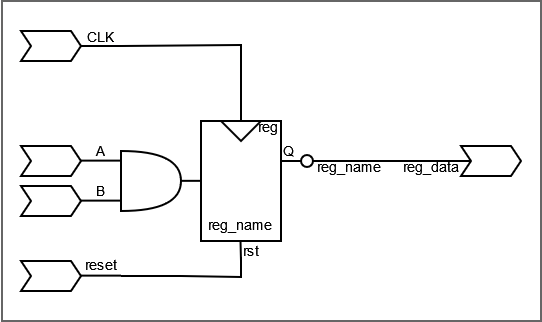

The diagram above was exported from draw.io. Its source (the exported page's mxGraphModel, read from the mxfile embedded in the PNG):
<mxGraphModel dx="486" dy="246" grid="1" gridSize="10" guides="1" tooltips="1" connect="1" arrows="1" fold="1" page="1" pageScale="1" pageWidth="827" pageHeight="1169" math="0" shadow="0">
  <root>
    <mxCell id="0" />
    <mxCell id="1" parent="0" />
    <mxCell id="2" value="" style="rounded=0;whiteSpace=wrap;html=1;labelBackgroundColor=#CB9EFF;fontSize=7;fillColor=#FFFFFF;fontColor=#333333;strokeColor=#666666;" vertex="1" parent="1">
      <mxGeometry x="240.5" y="280" width="269.5" height="160" as="geometry" />
    </mxCell>
    <mxCell id="3" value="&lt;font style=&quot;font-size: 7px;&quot;&gt;reg_name&lt;/font&gt;" style="rounded=0;whiteSpace=wrap;html=1;verticalAlign=bottom;spacingBottom=0;fillColor=none;" vertex="1" parent="1">
      <mxGeometry x="340" y="340" width="40" height="60" as="geometry" />
    </mxCell>
    <mxCell id="4" value="reg" style="text;html=1;strokeColor=none;fillColor=none;align=center;verticalAlign=middle;whiteSpace=wrap;rounded=0;fontSize=7;" vertex="1" parent="1">
      <mxGeometry x="367" y="339" width="14" height="8" as="geometry" />
    </mxCell>
    <mxCell id="5" value="" style="endArrow=none;html=1;rounded=0;fontSize=7;" edge="1" parent="1">
      <mxGeometry width="50" height="50" relative="1" as="geometry">
        <mxPoint x="390" y="360" as="sourcePoint" />
        <mxPoint x="380" y="360" as="targetPoint" />
      </mxGeometry>
    </mxCell>
    <mxCell id="6" value="" style="endArrow=none;html=1;rounded=0;fontSize=7;" edge="1" parent="1">
      <mxGeometry width="50" height="50" relative="1" as="geometry">
        <mxPoint x="360" y="340" as="sourcePoint" />
        <mxPoint x="360" y="330" as="targetPoint" />
      </mxGeometry>
    </mxCell>
    <mxCell id="7" value="" style="triangle;whiteSpace=wrap;html=1;fontSize=7;rotation=90;fillColor=none;" vertex="1" parent="1">
      <mxGeometry x="355" y="335" width="10" height="20" as="geometry" />
    </mxCell>
    <mxCell id="8" value="Q" style="text;html=1;strokeColor=none;fillColor=none;align=center;verticalAlign=middle;whiteSpace=wrap;rounded=0;fontSize=7;" vertex="1" parent="1">
      <mxGeometry x="381" y="350" width="6" height="10" as="geometry" />
    </mxCell>
    <mxCell id="9" value="" style="endArrow=none;html=1;rounded=0;fontSize=7;startArrow=oval;startFill=0;" edge="1" parent="1">
      <mxGeometry width="50" height="50" relative="1" as="geometry">
        <mxPoint x="393" y="360" as="sourcePoint" />
        <mxPoint x="430" y="360" as="targetPoint" />
      </mxGeometry>
    </mxCell>
    <mxCell id="10" value="&lt;font style=&quot;font-size: 7px;&quot;&gt;reg_name&lt;/font&gt;" style="edgeLabel;html=1;align=center;verticalAlign=middle;resizable=0;points=[];fontSize=7;labelBackgroundColor=none;" vertex="1" connectable="0" parent="9">
      <mxGeometry x="0.1267" relative="1" as="geometry">
        <mxPoint y="3" as="offset" />
      </mxGeometry>
    </mxCell>
    <mxCell id="11" value="" style="shape=step;perimeter=stepPerimeter;whiteSpace=wrap;html=1;fixedSize=1;labelBackgroundColor=#CB9EFF;fontSize=7;fillColor=none;size=5;" vertex="1" parent="1">
      <mxGeometry x="250" y="295" width="30" height="15" as="geometry" />
    </mxCell>
    <mxCell id="12" value="" style="shape=step;perimeter=stepPerimeter;whiteSpace=wrap;html=1;fixedSize=1;labelBackgroundColor=#CB9EFF;fontSize=7;fillColor=none;size=5;" vertex="1" parent="1">
      <mxGeometry x="250" y="352.5" width="30" height="15" as="geometry" />
    </mxCell>
    <mxCell id="13" value="" style="endArrow=none;html=1;rounded=0;fontSize=7;movable=0;resizable=0;rotatable=0;deletable=0;editable=0;connectable=0;" edge="1" parent="1">
      <mxGeometry width="50" height="50" relative="1" as="geometry">
        <mxPoint x="300" y="359.80999999999995" as="sourcePoint" />
        <mxPoint x="280" y="359.80999999999995" as="targetPoint" />
      </mxGeometry>
    </mxCell>
    <mxCell id="14" value="A" style="edgeLabel;html=1;align=center;verticalAlign=middle;resizable=0;points=[];fontSize=7;labelBackgroundColor=none;" vertex="1" connectable="0" parent="13">
      <mxGeometry x="0.1962" relative="1" as="geometry">
        <mxPoint x="2" y="-5" as="offset" />
      </mxGeometry>
    </mxCell>
    <mxCell id="15" value="" style="endArrow=none;html=1;rounded=0;fontSize=7;" edge="1" parent="1">
      <mxGeometry width="50" height="50" relative="1" as="geometry">
        <mxPoint x="280" y="302.5" as="sourcePoint" />
        <mxPoint x="300" y="302.5" as="targetPoint" />
      </mxGeometry>
    </mxCell>
    <mxCell id="16" value="CLK" style="edgeLabel;html=1;align=center;verticalAlign=middle;resizable=0;points=[];fontSize=7;labelBackgroundColor=none;" vertex="1" connectable="0" parent="15">
      <mxGeometry x="0.4" y="-1" relative="1" as="geometry">
        <mxPoint x="-4" y="-6" as="offset" />
      </mxGeometry>
    </mxCell>
    <mxCell id="17" value="" style="shape=step;perimeter=stepPerimeter;whiteSpace=wrap;html=1;fixedSize=1;labelBackgroundColor=#CB9EFF;fontSize=7;fillColor=none;size=5;" vertex="1" parent="1">
      <mxGeometry x="470" y="352.5" width="30" height="15" as="geometry" />
    </mxCell>
    <mxCell id="18" value="" style="endArrow=none;html=1;rounded=0;fontSize=7;" edge="1" parent="1">
      <mxGeometry width="50" height="50" relative="1" as="geometry">
        <mxPoint x="475" y="360" as="sourcePoint" />
        <mxPoint x="440" y="360" as="targetPoint" />
      </mxGeometry>
    </mxCell>
    <mxCell id="19" value="reg_data" style="edgeLabel;html=1;align=center;verticalAlign=middle;resizable=0;points=[];fontSize=7;labelBackgroundColor=none;" vertex="1" connectable="0" parent="18">
      <mxGeometry x="0.1962" relative="1" as="geometry">
        <mxPoint x="1" y="3" as="offset" />
      </mxGeometry>
    </mxCell>
    <mxCell id="20" value="" style="endArrow=none;html=1;rounded=0;fontSize=7;" edge="1" parent="1">
      <mxGeometry width="50" height="50" relative="1" as="geometry">
        <mxPoint x="360" y="330" as="sourcePoint" />
        <mxPoint x="300" y="302.5" as="targetPoint" />
        <Array as="points">
          <mxPoint x="360" y="302" />
        </Array>
      </mxGeometry>
    </mxCell>
    <mxCell id="21" value="" style="endArrow=none;html=1;rounded=0;fontSize=7;" edge="1" parent="1">
      <mxGeometry width="50" height="50" relative="1" as="geometry">
        <mxPoint x="430" y="360" as="sourcePoint" />
        <mxPoint x="440" y="360" as="targetPoint" />
      </mxGeometry>
    </mxCell>
    <mxCell id="22" value="" style="endArrow=none;html=1;rounded=0;fontSize=7;" edge="1" parent="1">
      <mxGeometry width="50" height="50" relative="1" as="geometry">
        <mxPoint x="360" y="410" as="sourcePoint" />
        <mxPoint x="359.75" y="400" as="targetPoint" />
      </mxGeometry>
    </mxCell>
    <mxCell id="23" value="rst" style="edgeLabel;html=1;align=center;verticalAlign=middle;resizable=0;points=[];fontSize=7;" vertex="1" connectable="0" parent="22">
      <mxGeometry x="0.4132" relative="1" as="geometry">
        <mxPoint x="5" y="2" as="offset" />
      </mxGeometry>
    </mxCell>
    <mxCell id="24" value="" style="group" vertex="1" connectable="0" parent="1">
      <mxGeometry x="250" y="410" width="80" height="15" as="geometry" />
    </mxCell>
    <mxCell id="25" value="" style="shape=step;perimeter=stepPerimeter;whiteSpace=wrap;html=1;fixedSize=1;labelBackgroundColor=#CB9EFF;fontSize=7;fillColor=none;size=5;" vertex="1" parent="24">
      <mxGeometry width="30" height="15" as="geometry" />
    </mxCell>
    <mxCell id="26" value="" style="endArrow=none;html=1;rounded=0;fontSize=7;" edge="1" parent="24">
      <mxGeometry width="50" height="50" relative="1" as="geometry">
        <mxPoint x="50" y="7.309999999999945" as="sourcePoint" />
        <mxPoint x="30" y="7.309999999999945" as="targetPoint" />
      </mxGeometry>
    </mxCell>
    <mxCell id="27" value="reset" style="edgeLabel;html=1;align=center;verticalAlign=middle;resizable=0;points=[];fontSize=7;labelBackgroundColor=none;" vertex="1" connectable="0" parent="26">
      <mxGeometry x="0.1962" relative="1" as="geometry">
        <mxPoint x="2" y="-5" as="offset" />
      </mxGeometry>
    </mxCell>
    <mxCell id="28" value="" style="endArrow=none;html=1;rounded=0;fontSize=7;" edge="1" parent="24">
      <mxGeometry width="50" height="50" relative="1" as="geometry">
        <mxPoint x="50" y="7.5" as="sourcePoint" />
        <mxPoint x="80" y="7.5" as="targetPoint" />
      </mxGeometry>
    </mxCell>
    <mxCell id="29" value="" style="endArrow=none;html=1;rounded=0;fontSize=7;" edge="1" parent="1">
      <mxGeometry width="50" height="50" relative="1" as="geometry">
        <mxPoint x="330" y="417.5" as="sourcePoint" />
        <mxPoint x="360" y="408" as="targetPoint" />
        <Array as="points">
          <mxPoint x="360" y="418" />
        </Array>
      </mxGeometry>
    </mxCell>
    <mxCell id="30" value="" style="shape=step;perimeter=stepPerimeter;whiteSpace=wrap;html=1;fixedSize=1;labelBackgroundColor=#CB9EFF;fontSize=7;fillColor=none;size=5;" vertex="1" parent="1">
      <mxGeometry x="250" y="372.5" width="30" height="15" as="geometry" />
    </mxCell>
    <mxCell id="31" value="" style="endArrow=none;html=1;rounded=0;fontSize=7;" edge="1" parent="1">
      <mxGeometry width="50" height="50" relative="1" as="geometry">
        <mxPoint x="300" y="379.80999999999995" as="sourcePoint" />
        <mxPoint x="280" y="379.80999999999995" as="targetPoint" />
      </mxGeometry>
    </mxCell>
    <mxCell id="32" value="B" style="edgeLabel;html=1;align=center;verticalAlign=middle;resizable=0;points=[];fontSize=7;labelBackgroundColor=none;" vertex="1" connectable="0" parent="31">
      <mxGeometry x="0.1962" relative="1" as="geometry">
        <mxPoint x="2" y="-5" as="offset" />
      </mxGeometry>
    </mxCell>
    <mxCell id="33" value="" style="shape=or;whiteSpace=wrap;html=1;labelBackgroundColor=none;fontSize=7;fillColor=#FFFFFF;" vertex="1" parent="1">
      <mxGeometry x="300" y="355" width="30" height="30" as="geometry" />
    </mxCell>
    <mxCell id="34" value="" style="endArrow=none;html=1;rounded=0;fontSize=7;" edge="1" parent="1">
      <mxGeometry width="50" height="50" relative="1" as="geometry">
        <mxPoint x="330" y="369.9200000000001" as="sourcePoint" />
        <mxPoint x="340" y="369.9200000000001" as="targetPoint" />
      </mxGeometry>
    </mxCell>
  </root>
</mxGraphModel>